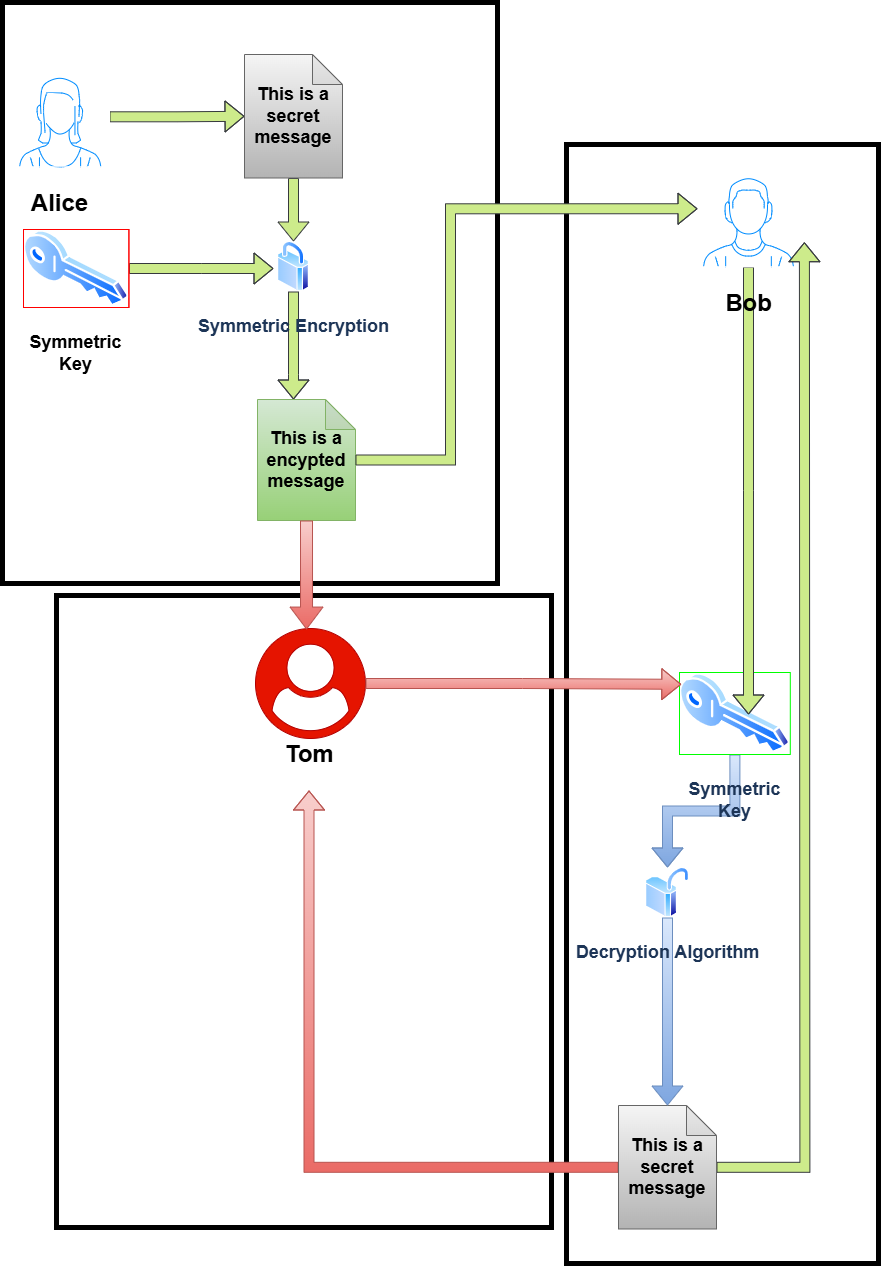

The diagram above was exported from draw.io. Its source (the exported page's mxGraphModel, read from the mxfile embedded in the PNG):
<mxGraphModel dx="1410" dy="1675" grid="0" gridSize="10" guides="1" tooltips="1" connect="1" arrows="1" fold="1" page="1" pageScale="1" pageWidth="1100" pageHeight="850" math="0" shadow="0">
  <root>
    <mxCell id="0MorRFX80h9DuErktjHg-0" />
    <mxCell id="0MorRFX80h9DuErktjHg-1" parent="0MorRFX80h9DuErktjHg-0" />
    <mxCell id="0MorRFX80h9DuErktjHg-2" value="" style="rounded=0;whiteSpace=wrap;html=1;strokeWidth=5;" parent="0MorRFX80h9DuErktjHg-1" vertex="1">
      <mxGeometry x="69" y="563" width="495" height="632" as="geometry" />
    </mxCell>
    <mxCell id="0MorRFX80h9DuErktjHg-3" value="" style="rounded=0;whiteSpace=wrap;html=1;strokeWidth=5;" parent="0MorRFX80h9DuErktjHg-1" vertex="1">
      <mxGeometry x="15" y="-30" width="495" height="581" as="geometry" />
    </mxCell>
    <mxCell id="0MorRFX80h9DuErktjHg-4" value="" style="rounded=0;whiteSpace=wrap;html=1;strokeWidth=5;" parent="0MorRFX80h9DuErktjHg-1" vertex="1">
      <mxGeometry x="579" y="112" width="312" height="1119" as="geometry" />
    </mxCell>
    <mxCell id="0MorRFX80h9DuErktjHg-5" style="edgeStyle=orthogonalEdgeStyle;shape=flexArrow;rounded=0;orthogonalLoop=1;jettySize=auto;html=1;exitX=1;exitY=0.5;exitDx=0;exitDy=0;fillColor=#cdeb8b;strokeColor=#36393d;" parent="0MorRFX80h9DuErktjHg-1" source="0MorRFX80h9DuErktjHg-6" edge="1">
      <mxGeometry relative="1" as="geometry">
        <mxPoint x="286" y="236" as="targetPoint" />
      </mxGeometry>
    </mxCell>
    <mxCell id="0MorRFX80h9DuErktjHg-6" value="&lt;h2&gt;Symmetric Key&lt;/h2&gt;" style="image;aspect=fixed;perimeter=ellipsePerimeter;html=1;align=center;shadow=0;dashed=0;spacingTop=3;image=img/lib/active_directory/key.svg;imageBackground=default;whiteSpace=wrap;labelBackgroundColor=none;fontColor=default;rounded=1;fillColor=#A8DADC;strokeColor=#457B9D;imageBorder=#FF0000;" parent="0MorRFX80h9DuErktjHg-1" vertex="1">
      <mxGeometry x="36" y="197" width="105.41" height="78" as="geometry" />
    </mxCell>
    <mxCell id="0MorRFX80h9DuErktjHg-7" value="" style="edgeStyle=orthogonalEdgeStyle;shape=flexArrow;rounded=0;orthogonalLoop=1;jettySize=auto;html=1;fillColor=#cdeb8b;strokeColor=#36393d;" parent="0MorRFX80h9DuErktjHg-1" source="0MorRFX80h9DuErktjHg-8" target="0MorRFX80h9DuErktjHg-20" edge="1">
      <mxGeometry relative="1" as="geometry">
        <Array as="points">
          <mxPoint x="306" y="342" />
          <mxPoint x="306" y="342" />
        </Array>
      </mxGeometry>
    </mxCell>
    <mxCell id="0MorRFX80h9DuErktjHg-8" value="&lt;h2&gt;&amp;nbsp;Symmetric Encryption&amp;nbsp;&lt;/h2&gt;" style="image;aspect=fixed;perimeter=ellipsePerimeter;html=1;align=center;shadow=0;dashed=0;spacingTop=3;image=img/lib/active_directory/secure.svg;labelBackgroundColor=none;fontColor=#1D3557;rounded=1;fillColor=#A8DADC;strokeColor=#457B9D;" parent="0MorRFX80h9DuErktjHg-1" vertex="1">
      <mxGeometry x="290" y="209" width="32" height="50" as="geometry" />
    </mxCell>
    <mxCell id="0MorRFX80h9DuErktjHg-9" style="edgeStyle=orthogonalEdgeStyle;shape=flexArrow;rounded=0;orthogonalLoop=1;jettySize=auto;html=1;fillColor=#dae8fc;strokeColor=#6c8ebf;gradientColor=#7ea6e0;" parent="0MorRFX80h9DuErktjHg-1" source="0MorRFX80h9DuErktjHg-10" target="0MorRFX80h9DuErktjHg-28" edge="1">
      <mxGeometry relative="1" as="geometry" />
    </mxCell>
    <mxCell id="0MorRFX80h9DuErktjHg-10" value="&lt;h2&gt;Symmetric Key&lt;/h2&gt;" style="image;aspect=fixed;perimeter=ellipsePerimeter;html=1;align=center;shadow=0;dashed=0;spacingTop=3;image=img/lib/active_directory/key.svg;strokeColor=#457B9D;whiteSpace=wrap;labelBackgroundColor=none;fontColor=#1D3557;rounded=1;fillColor=#A8DADC;perimeterSpacing=0;imageBorder=#00FF00;" parent="0MorRFX80h9DuErktjHg-1" vertex="1">
      <mxGeometry x="692" y="640" width="110.8" height="82" as="geometry" />
    </mxCell>
    <mxCell id="0MorRFX80h9DuErktjHg-11" style="edgeStyle=orthogonalEdgeStyle;shape=flexArrow;rounded=0;orthogonalLoop=1;jettySize=auto;html=1;fillColor=#cdeb8b;strokeColor=#36393d;" parent="0MorRFX80h9DuErktjHg-1" source="0MorRFX80h9DuErktjHg-12" edge="1">
      <mxGeometry relative="1" as="geometry">
        <mxPoint x="761" y="682" as="targetPoint" />
      </mxGeometry>
    </mxCell>
    <mxCell id="0MorRFX80h9DuErktjHg-12" value="&lt;h1&gt;Bob&lt;/h1&gt;" style="verticalLabelPosition=bottom;shadow=0;dashed=0;align=center;html=1;verticalAlign=top;strokeWidth=1;shape=mxgraph.mockup.containers.userMale;strokeColor2=#008cff;labelBackgroundColor=none;rounded=1;strokeColor=#FFFFFF;" parent="0MorRFX80h9DuErktjHg-1" vertex="1">
      <mxGeometry x="711" y="134.25" width="100" height="100" as="geometry" />
    </mxCell>
    <mxCell id="0MorRFX80h9DuErktjHg-13" style="edgeStyle=orthogonalEdgeStyle;shape=flexArrow;rounded=0;orthogonalLoop=1;jettySize=auto;html=1;fillColor=#cdeb8b;strokeColor=#36393d;" parent="0MorRFX80h9DuErktjHg-1" source="0MorRFX80h9DuErktjHg-14" target="0MorRFX80h9DuErktjHg-19" edge="1">
      <mxGeometry relative="1" as="geometry" />
    </mxCell>
    <mxCell id="0MorRFX80h9DuErktjHg-14" value="&lt;h1&gt;&lt;font&gt;Alice&lt;/font&gt;&lt;/h1&gt;" style="verticalLabelPosition=bottom;shadow=0;dashed=0;align=center;html=1;verticalAlign=top;strokeWidth=1;shape=mxgraph.mockup.containers.userFemale;strokeColor2=#008cff;labelBackgroundColor=none;rounded=1;strokeColor=#FFFFFF;" parent="0MorRFX80h9DuErktjHg-1" vertex="1">
      <mxGeometry x="22" y="34.25" width="100" height="100" as="geometry" />
    </mxCell>
    <mxCell id="0MorRFX80h9DuErktjHg-15" value="" style="points=[];aspect=fixed;html=1;align=center;shadow=0;dashed=0;fillColor=#e51400;strokeColor=#B20000;shape=mxgraph.alibaba_cloud.user;rounded=1;fontColor=#ffffff;labelBackgroundColor=none;" parent="0MorRFX80h9DuErktjHg-1" vertex="1">
      <mxGeometry x="268" y="596" width="110" height="110" as="geometry" />
    </mxCell>
    <mxCell id="0MorRFX80h9DuErktjHg-16" value="&lt;h1&gt;&lt;br&gt;&lt;/h1&gt;" style="text;html=1;align=center;verticalAlign=middle;resizable=0;points=[];autosize=1;strokeColor=none;fillColor=none;fontColor=#1D3557;labelBackgroundColor=none;" parent="0MorRFX80h9DuErktjHg-1" vertex="1">
      <mxGeometry x="558" y="740" width="18" height="73" as="geometry" />
    </mxCell>
    <mxCell id="0MorRFX80h9DuErktjHg-17" value="&lt;h1&gt;Tom&lt;/h1&gt;" style="text;html=1;align=center;verticalAlign=middle;resizable=0;points=[];autosize=1;labelBackgroundColor=none;" parent="0MorRFX80h9DuErktjHg-1" vertex="1">
      <mxGeometry x="288" y="685" width="67" height="73" as="geometry" />
    </mxCell>
    <mxCell id="0MorRFX80h9DuErktjHg-18" value="" style="edgeStyle=orthogonalEdgeStyle;shape=flexArrow;rounded=0;orthogonalLoop=1;jettySize=auto;html=1;fillColor=#cdeb8b;strokeColor=#36393d;" parent="0MorRFX80h9DuErktjHg-1" source="0MorRFX80h9DuErktjHg-19" target="0MorRFX80h9DuErktjHg-8" edge="1">
      <mxGeometry relative="1" as="geometry" />
    </mxCell>
    <mxCell id="0MorRFX80h9DuErktjHg-19" value="&lt;h2&gt;This is a secret message&lt;/h2&gt;" style="shape=note;whiteSpace=wrap;html=1;backgroundOutline=1;darkOpacity=0.05;fillColor=#f5f5f5;strokeColor=#666666;gradientColor=#b3b3b3;" parent="0MorRFX80h9DuErktjHg-1" vertex="1">
      <mxGeometry x="257" y="22" width="98" height="123.5" as="geometry" />
    </mxCell>
    <mxCell id="0MorRFX80h9DuErktjHg-20" value="&lt;h2&gt;This is a encypted message&lt;/h2&gt;" style="shape=note;whiteSpace=wrap;html=1;backgroundOutline=1;darkOpacity=0.05;fillColor=#d5e8d4;strokeColor=#82b366;gradientColor=#97d077;" parent="0MorRFX80h9DuErktjHg-1" vertex="1">
      <mxGeometry x="270" y="367" width="98" height="121" as="geometry" />
    </mxCell>
    <mxCell id="0MorRFX80h9DuErktjHg-21" style="edgeStyle=orthogonalEdgeStyle;shape=flexArrow;rounded=0;orthogonalLoop=1;jettySize=auto;html=1;entryX=-0.01;entryY=0.42;entryDx=0;entryDy=0;entryPerimeter=0;fillColor=#cdeb8b;strokeColor=#36393d;" parent="0MorRFX80h9DuErktjHg-1" source="0MorRFX80h9DuErktjHg-20" target="0MorRFX80h9DuErktjHg-12" edge="1">
      <mxGeometry relative="1" as="geometry">
        <Array as="points">
          <mxPoint x="463" y="428" />
          <mxPoint x="463" y="176" />
        </Array>
      </mxGeometry>
    </mxCell>
    <mxCell id="0MorRFX80h9DuErktjHg-22" style="edgeStyle=orthogonalEdgeStyle;shape=flexArrow;rounded=0;orthogonalLoop=1;jettySize=auto;html=1;exitX=0.5;exitY=1;exitDx=0;exitDy=0;exitPerimeter=0;fillColor=#f8cecc;strokeColor=#b85450;gradientColor=#ea6b66;entryX=0.464;entryY=0.009;entryDx=0;entryDy=0;entryPerimeter=0;width=12;endSize=6.98;" parent="0MorRFX80h9DuErktjHg-1" source="0MorRFX80h9DuErktjHg-20" target="0MorRFX80h9DuErktjHg-15" edge="1">
      <mxGeometry relative="1" as="geometry">
        <mxPoint x="315" y="604" as="targetPoint" />
      </mxGeometry>
    </mxCell>
    <mxCell id="0MorRFX80h9DuErktjHg-23" style="edgeStyle=orthogonalEdgeStyle;shape=flexArrow;rounded=0;orthogonalLoop=1;jettySize=auto;html=1;fillColor=#f8cecc;gradientColor=#ea6b66;strokeColor=#b85450;" parent="0MorRFX80h9DuErktjHg-1" source="0MorRFX80h9DuErktjHg-25" target="0MorRFX80h9DuErktjHg-17" edge="1">
      <mxGeometry relative="1" as="geometry">
        <mxPoint x="322" y="774" as="targetPoint" />
      </mxGeometry>
    </mxCell>
    <mxCell id="0MorRFX80h9DuErktjHg-24" style="edgeStyle=orthogonalEdgeStyle;shape=flexArrow;rounded=0;orthogonalLoop=1;jettySize=auto;html=1;fillColor=#cdeb8b;strokeColor=#36393d;" parent="0MorRFX80h9DuErktjHg-1" source="0MorRFX80h9DuErktjHg-25" edge="1">
      <mxGeometry relative="1" as="geometry">
        <mxPoint x="816.8947368421054" y="209.73684210526312" as="targetPoint" />
      </mxGeometry>
    </mxCell>
    <mxCell id="0MorRFX80h9DuErktjHg-25" value="&lt;h2&gt;This is a secret message&lt;/h2&gt;" style="shape=note;whiteSpace=wrap;html=1;backgroundOutline=1;darkOpacity=0.05;fillColor=#f5f5f5;strokeColor=#666666;gradientColor=#b3b3b3;" parent="0MorRFX80h9DuErktjHg-1" vertex="1">
      <mxGeometry x="631" y="1073" width="98" height="123.5" as="geometry" />
    </mxCell>
    <mxCell id="0MorRFX80h9DuErktjHg-26" style="edgeStyle=orthogonalEdgeStyle;shape=flexArrow;rounded=0;orthogonalLoop=1;jettySize=auto;html=1;entryX=0.5;entryY=0;entryDx=0;entryDy=0;entryPerimeter=0;fillColor=#dae8fc;strokeColor=#6c8ebf;gradientColor=#7ea6e0;" parent="0MorRFX80h9DuErktjHg-1" source="0MorRFX80h9DuErktjHg-28" target="0MorRFX80h9DuErktjHg-25" edge="1">
      <mxGeometry relative="1" as="geometry" />
    </mxCell>
    <mxCell id="0MorRFX80h9DuErktjHg-27" style="edgeStyle=orthogonalEdgeStyle;shape=flexArrow;rounded=0;orthogonalLoop=1;jettySize=auto;html=1;entryX=0.016;entryY=0.144;entryDx=0;entryDy=0;entryPerimeter=0;fillColor=#f8cecc;gradientColor=#ea6b66;strokeColor=#b85450;" parent="0MorRFX80h9DuErktjHg-1" source="0MorRFX80h9DuErktjHg-15" target="0MorRFX80h9DuErktjHg-10" edge="1">
      <mxGeometry relative="1" as="geometry" />
    </mxCell>
    <mxCell id="0MorRFX80h9DuErktjHg-28" value="&lt;h2&gt;Decryption Algorithm&lt;/h2&gt;" style="image;aspect=fixed;perimeter=ellipsePerimeter;html=1;align=center;shadow=0;dashed=0;spacingTop=3;image=img/lib/active_directory/not_secure.svg;labelBackgroundColor=none;fontColor=#1D3557;rounded=1;fillColor=#A8DADC;strokeColor=#457B9D;" parent="0MorRFX80h9DuErktjHg-1" vertex="1">
      <mxGeometry x="658" y="835" width="44" height="50" as="geometry" />
    </mxCell>
  </root>
</mxGraphModel>